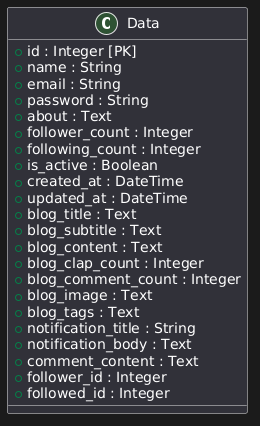

The diagram above was rendered by PlantUML. Its source (embedded in the PNG):
@startuml
class Data {
    +id : Integer [PK]
    +name : String
    +email : String
    +password : String
    +about : Text
    +follower_count : Integer
    +following_count : Integer
    +is_active : Boolean
    +created_at : DateTime
    +updated_at : DateTime
    +blog_title : Text
    +blog_subtitle : Text
    +blog_content : Text
    +blog_clap_count : Integer
    +blog_comment_count : Integer
    +blog_image : Text
    +blog_tags : Text
    +notification_title : String
    +notification_body : Text
    +comment_content : Text
    +follower_id : Integer
    +followed_id : Integer
}
@enduml